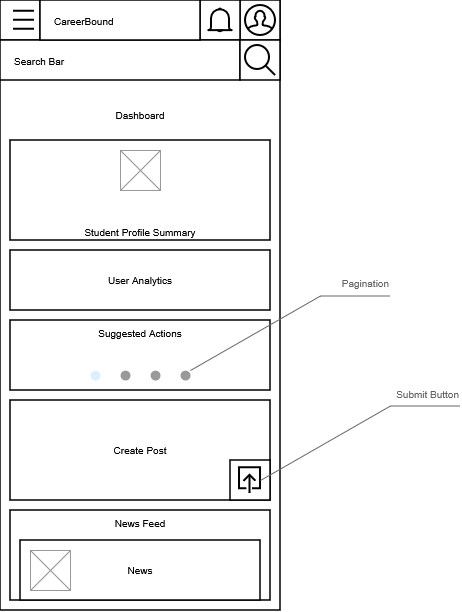

The diagram above was exported from draw.io. Its source (the exported page's mxGraphModel, read from the mxfile embedded in the PNG):
<mxGraphModel dx="1030" dy="587" grid="1" gridSize="10" guides="1" tooltips="1" connect="1" arrows="1" fold="1" page="1" pageScale="1" pageWidth="850" pageHeight="1100" math="0" shadow="0">
  <root>
    <mxCell id="0" />
    <mxCell id="1" parent="0" />
    <mxCell id="VMB4-wi7qEIaMRreX8j9-1" parent="1" style="rounded=0;whiteSpace=wrap;html=1;strokeWidth=1.5;" value="" vertex="1">
      <mxGeometry height="610" width="280" x="40" y="80" as="geometry" />
    </mxCell>
    <mxCell id="VMB4-wi7qEIaMRreX8j9-2" parent="1" style="rounded=0;whiteSpace=wrap;html=1;strokeWidth=1.5;" value="" vertex="1">
      <mxGeometry height="40" width="40" x="40" y="80" as="geometry" />
    </mxCell>
    <mxCell id="VMB4-wi7qEIaMRreX8j9-3" parent="1" style="rounded=0;whiteSpace=wrap;html=1;strokeWidth=1.5;" value="" vertex="1">
      <mxGeometry height="40" width="40" x="280" y="80" as="geometry" />
    </mxCell>
    <mxCell id="VMB4-wi7qEIaMRreX8j9-4" parent="1" style="rounded=0;whiteSpace=wrap;html=1;strokeWidth=1.5;" value="" vertex="1">
      <mxGeometry height="40" width="40" x="240" y="80" as="geometry" />
    </mxCell>
    <mxCell id="VMB4-wi7qEIaMRreX8j9-5" parent="1" style="rounded=0;whiteSpace=wrap;html=1;strokeWidth=1.5;align=left;spacingLeft=12;fontColor=#919191;" value="&lt;font style=&quot;font-size: 10px; color: rgb(0, 0, 0);&quot; face=&quot;Arial&quot;&gt;Search Bar&lt;/font&gt;" vertex="1">
      <mxGeometry height="40" width="240" x="40" y="120" as="geometry" />
    </mxCell>
    <mxCell id="VMB4-wi7qEIaMRreX8j9-6" parent="1" style="rounded=0;html=1;strokeWidth=1.5;align=left;whiteSpace=wrap;spacingLeft=12;" value="&lt;div align=&quot;left&quot;&gt;&lt;font face=&quot;Arial&quot; style=&quot;font-size: 10px;&quot;&gt;CareerBound&lt;/font&gt;&lt;/div&gt;" vertex="1">
      <mxGeometry height="40" width="160" x="80" y="80" as="geometry" />
    </mxCell>
    <mxCell id="VMB4-wi7qEIaMRreX8j9-7" parent="1" style="rounded=0;whiteSpace=wrap;html=1;strokeWidth=1.5;" value="" vertex="1">
      <mxGeometry height="40" width="40" x="280" y="120" as="geometry" />
    </mxCell>
    <mxCell id="VMB4-wi7qEIaMRreX8j9-14" parent="1" style="rounded=0;whiteSpace=wrap;html=1;fontSize=10;strokeWidth=1.5;verticalAlign=bottom;" value="Student Profile Summary" vertex="1">
      <mxGeometry height="100" width="260" x="50" y="220" as="geometry" />
    </mxCell>
    <mxCell id="VMB4-wi7qEIaMRreX8j9-15" parent="1" style="rounded=0;whiteSpace=wrap;html=1;fontSize=10;strokeWidth=1.5;" value="User Analytics" vertex="1">
      <mxGeometry height="60" width="260" x="50" y="330" as="geometry" />
    </mxCell>
    <mxCell id="FQNlzYO4mcPz9iHShqTq-1" parent="1" style="rounded=0;whiteSpace=wrap;html=1;strokeWidth=1.5;fontFamily=Arial;fontSize=10;" value="Create Post" vertex="1">
      <mxGeometry height="100" width="260" x="50" y="480" as="geometry" />
    </mxCell>
    <mxCell id="FQNlzYO4mcPz9iHShqTq-11" parent="1" style="rounded=0;whiteSpace=wrap;html=1;fontSize=10;strokeWidth=1.5;verticalAlign=top;" value="Suggested Actions" vertex="1">
      <mxGeometry height="70" width="260" x="50" y="400" as="geometry" />
    </mxCell>
    <mxCell id="FQNlzYO4mcPz9iHShqTq-12" parent="1" style="rounded=0;whiteSpace=wrap;html=1;strokeWidth=1.5;fontFamily=Arial;fontSize=10;verticalAlign=top;" value="News Feed" vertex="1">
      <mxGeometry height="90" width="260" x="50" y="590" as="geometry" />
    </mxCell>
    <mxCell id="3pjzFsF6SOgof9zyL1uT-2" parent="1" style="html=1;verticalLabelPosition=bottom;align=center;labelBackgroundColor=#ffffff;verticalAlign=top;strokeWidth=2;strokeColor=#000000;shadow=0;dashed=0;shape=mxgraph.ios7.icons.bell;" value="" vertex="1">
      <mxGeometry height="23.099999999999998" width="24" x="248" y="88.44999999999999" as="geometry" />
    </mxCell>
    <mxCell id="3pjzFsF6SOgof9zyL1uT-3" parent="1" style="html=1;verticalLabelPosition=bottom;align=center;labelBackgroundColor=#ffffff;verticalAlign=top;strokeWidth=2;strokeColor=#000000;shadow=0;dashed=0;shape=mxgraph.ios7.icons.user;" value="" vertex="1">
      <mxGeometry height="30" width="30" x="285" y="85" as="geometry" />
    </mxCell>
    <mxCell id="3pjzFsF6SOgof9zyL1uT-4" parent="1" style="html=1;verticalLabelPosition=bottom;align=center;labelBackgroundColor=#ffffff;verticalAlign=top;strokeWidth=2;strokeColor=#000000;shadow=0;dashed=0;shape=mxgraph.ios7.icons.looking_glass;" value="" vertex="1">
      <mxGeometry height="30" width="30" x="285" y="125" as="geometry" />
    </mxCell>
    <mxCell id="3pjzFsF6SOgof9zyL1uT-6" parent="1" style="rounded=0;whiteSpace=wrap;html=1;strokeWidth=1.5;" value="" vertex="1">
      <mxGeometry height="40" width="40" x="270" y="540" as="geometry" />
    </mxCell>
    <mxCell id="3pjzFsF6SOgof9zyL1uT-7" parent="1" style="rounded=0;whiteSpace=wrap;html=1;strokeWidth=1.5;fontFamily=Arial;fontSize=10;" value="News" vertex="1">
      <mxGeometry height="60" width="240" x="60" y="620" as="geometry" />
    </mxCell>
    <mxCell id="3pjzFsF6SOgof9zyL1uT-8" parent="1" style="html=1;verticalLabelPosition=bottom;align=center;labelBackgroundColor=#ffffff;verticalAlign=top;strokeWidth=2;strokeColor=#000000;shadow=0;dashed=0;shape=mxgraph.ios7.icons.most_viewed;pointerEvents=1;fontColor=#000000;" value="" vertex="1">
      <mxGeometry height="22.8" width="28.2" x="45.9" y="88.44999999999999" as="geometry" />
    </mxCell>
    <mxCell id="3pjzFsF6SOgof9zyL1uT-9" parent="1" style="html=1;verticalLabelPosition=bottom;align=center;labelBackgroundColor=#ffffff;verticalAlign=top;strokeWidth=2;strokeColor=#000000;shadow=0;dashed=0;shape=mxgraph.ios7.icons.up;" value="" vertex="1">
      <mxGeometry height="25.5" width="21" x="279" y="547.25" as="geometry" />
    </mxCell>
    <mxCell id="3pjzFsF6SOgof9zyL1uT-26" parent="1" style="verticalLabelPosition=bottom;shadow=0;dashed=0;align=center;html=1;verticalAlign=top;strokeWidth=1;shape=mxgraph.mockup.navigation.pageControl;fillColor=#999999;strokeColor=#ddeeff;" value="" vertex="1">
      <mxGeometry height="30" width="100" x="130" y="440" as="geometry" />
    </mxCell>
    <mxCell id="3pjzFsF6SOgof9zyL1uT-28" parent="1" style="verticalLabelPosition=bottom;shadow=0;dashed=0;align=center;html=1;verticalAlign=top;strokeWidth=1;shape=mxgraph.mockup.graphics.simpleIcon;strokeColor=#999999;" value="" vertex="1">
      <mxGeometry height="40" width="40" x="70" y="630" as="geometry" />
    </mxCell>
    <mxCell id="3pjzFsF6SOgof9zyL1uT-29" parent="1" style="verticalLabelPosition=bottom;shadow=0;dashed=0;align=center;html=1;verticalAlign=top;strokeWidth=1;shape=mxgraph.mockup.graphics.simpleIcon;strokeColor=#999999;" value="" vertex="1">
      <mxGeometry height="40" width="40" x="160" y="230" as="geometry" />
    </mxCell>
    <mxCell id="2BbMRtz7GlBZAmCSHnWX-1" parent="1" style="text;html=1;whiteSpace=wrap;strokeColor=none;fillColor=none;align=center;verticalAlign=middle;rounded=0;fontFamily=Arial;fontSize=10;" value="Dashboard" vertex="1">
      <mxGeometry height="30" width="60" x="150" y="180" as="geometry" />
    </mxCell>
    <mxCell id="2BbMRtz7GlBZAmCSHnWX-2" parent="1" style="strokeWidth=1;shadow=0;dashed=0;align=center;html=1;shape=mxgraph.mockup.text.callout;linkText=;textSize=17;textColor=#666666;callDir=NE;callStyle=line;fontSize=11;fontColor=#666666;align=right;verticalAlign=top;strokeColor=#666666;fontFamily=Arial;" value="&lt;font style=&quot;font-size: 10px;&quot;&gt;Submit Button&lt;/font&gt;" vertex="1">
      <mxGeometry height="100" width="200" x="300" y="460" as="geometry" />
    </mxCell>
    <mxCell id="2BbMRtz7GlBZAmCSHnWX-3" parent="1" style="strokeWidth=1;shadow=0;dashed=0;align=center;html=1;shape=mxgraph.mockup.text.callout;linkText=;textSize=17;textColor=#666666;callDir=NE;callStyle=line;fontSize=10;fontColor=#666666;align=right;verticalAlign=top;strokeColor=#666666;fontFamily=Arial;" value="Pagination" vertex="1">
      <mxGeometry height="100" width="200" x="230" y="350" as="geometry" />
    </mxCell>
  </root>
</mxGraphModel>